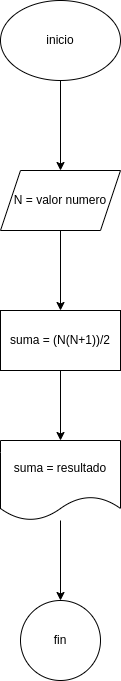

The diagram above was exported from draw.io. Its source (the exported page's mxGraphModel, read from the mxfile embedded in the PNG):
<mxGraphModel dx="1130" dy="721" grid="1" gridSize="10" guides="1" tooltips="1" connect="1" arrows="1" fold="1" page="1" pageScale="1" pageWidth="850" pageHeight="1100" math="0" shadow="0">
  <root>
    <mxCell id="0" />
    <mxCell id="1" parent="0" />
    <mxCell id="4" value="" style="edgeStyle=none;html=1;" edge="1" parent="1" source="2" target="3">
      <mxGeometry relative="1" as="geometry" />
    </mxCell>
    <mxCell id="2" value="inicio" style="ellipse;whiteSpace=wrap;html=1;" vertex="1" parent="1">
      <mxGeometry x="320" y="40" width="120" height="80" as="geometry" />
    </mxCell>
    <mxCell id="6" value="" style="edgeStyle=none;html=1;" edge="1" parent="1" source="3" target="5">
      <mxGeometry relative="1" as="geometry" />
    </mxCell>
    <mxCell id="3" value="N = valor numero" style="shape=parallelogram;perimeter=parallelogramPerimeter;whiteSpace=wrap;html=1;fixedSize=1;" vertex="1" parent="1">
      <mxGeometry x="320" y="210" width="120" height="60" as="geometry" />
    </mxCell>
    <mxCell id="8" value="" style="edgeStyle=none;html=1;" edge="1" parent="1" source="5" target="7">
      <mxGeometry relative="1" as="geometry" />
    </mxCell>
    <mxCell id="5" value="suma = (N(N+1))/2" style="whiteSpace=wrap;html=1;" vertex="1" parent="1">
      <mxGeometry x="320" y="350" width="120" height="60" as="geometry" />
    </mxCell>
    <mxCell id="13" value="" style="edgeStyle=none;html=1;" edge="1" parent="1" source="7" target="12">
      <mxGeometry relative="1" as="geometry" />
    </mxCell>
    <mxCell id="7" value="suma = resultado" style="shape=document;whiteSpace=wrap;html=1;boundedLbl=1;" vertex="1" parent="1">
      <mxGeometry x="320" y="480" width="120" height="80" as="geometry" />
    </mxCell>
    <mxCell id="12" value="fin&lt;br&gt;" style="ellipse;whiteSpace=wrap;html=1;" vertex="1" parent="1">
      <mxGeometry x="340" y="640" width="80" height="80" as="geometry" />
    </mxCell>
  </root>
</mxGraphModel>